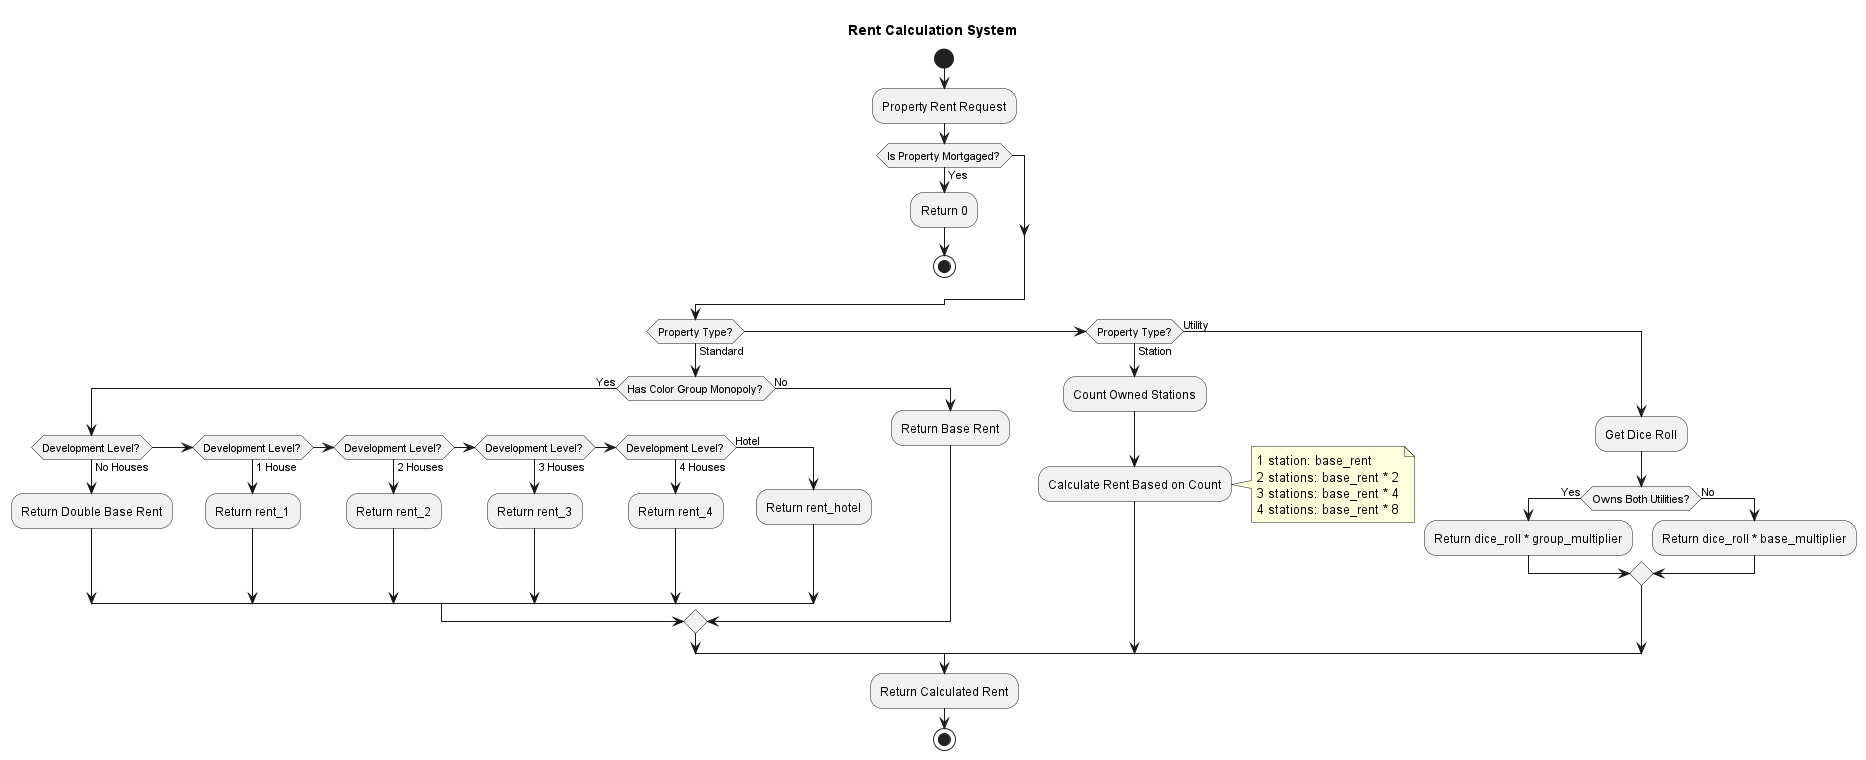

The diagram above was rendered by PlantUML. Its source (embedded in the PNG):
@startuml

title Rent Calculation System

start

:Property Rent Request;

if (Is Property Mortgaged?) then (Yes)
  :Return 0;
  stop
endif

if (Property Type?) then (Standard)
  if (Has Color Group Monopoly?) then (Yes)
    if (Development Level?) then (No Houses)
      :Return Double Base Rent;
    else if (Development Level?) then (1 House)
      :Return rent_1;
    else if (Development Level?) then (2 Houses)
      :Return rent_2;
    else if (Development Level?) then (3 Houses)
      :Return rent_3;
    else if (Development Level?) then (4 Houses)
      :Return rent_4;
    else (Hotel)
      :Return rent_hotel;
    endif
  else (No)
    :Return Base Rent;
  endif
else if (Property Type?) then (Station)
  :Count Owned Stations;
  :Calculate Rent Based on Count;
  note right
    1 station: base_rent
    2 stations: base_rent * 2
    3 stations: base_rent * 4
    4 stations: base_rent * 8
  end note
else (Utility)
  :Get Dice Roll;
  if (Owns Both Utilities?) then (Yes)
    :Return dice_roll * group_multiplier;
  else (No)
    :Return dice_roll * base_multiplier;
  endif
endif

:Return Calculated Rent;

stop

@enduml